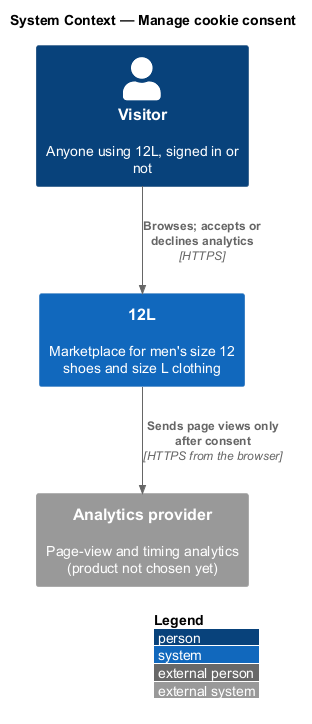

The diagram above was rendered by PlantUML. Its source (embedded in the PNG):
@startuml
!include <C4/C4_Context>
LAYOUT_WITH_LEGEND()
title System Context — Manage cookie consent

Person(visitor, "Visitor", "Anyone using 12L, signed in or not")
System(twelvel, "12L", "Marketplace for men's size 12 shoes and size L clothing")
System_Ext(analytics, "Analytics provider", "Page-view and timing analytics (product not chosen yet)")

Rel(visitor, twelvel, "Browses; accepts or declines analytics", "HTTPS")
Rel(twelvel, analytics, "Sends page views only after consent", "HTTPS from the browser")
@enduml